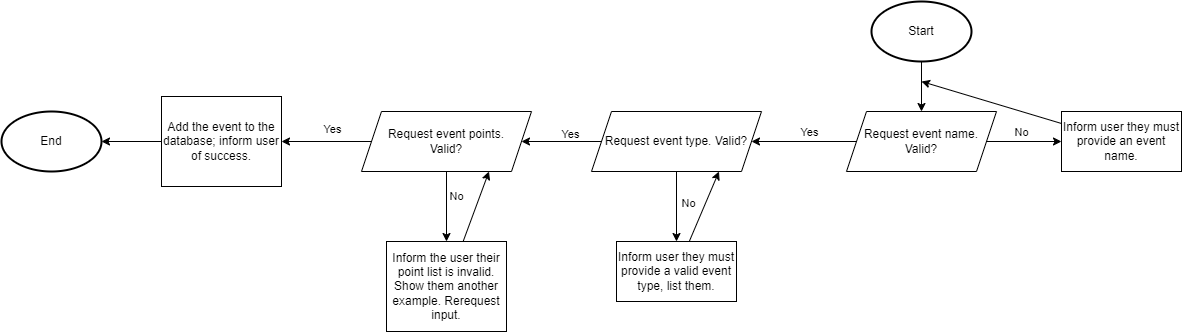

The diagram above was exported from draw.io. Its source (the exported page's mxGraphModel, read from the mxfile embedded in the PNG):
<mxGraphModel dx="2016" dy="820" grid="1" gridSize="10" guides="1" tooltips="1" connect="1" arrows="1" fold="1" page="1" pageScale="1" pageWidth="827" pageHeight="1169" background="none" math="0" shadow="0">
  <root>
    <mxCell id="0" />
    <mxCell id="1" parent="0" />
    <mxCell id="3" style="edgeStyle=none;html=1;" parent="1" source="2" target="4" edge="1">
      <mxGeometry relative="1" as="geometry">
        <mxPoint x="400" y="120" as="targetPoint" />
      </mxGeometry>
    </mxCell>
    <mxCell id="2" value="Start" style="strokeWidth=2;html=1;shape=mxgraph.flowchart.start_1;whiteSpace=wrap;" parent="1" vertex="1">
      <mxGeometry x="350" y="10" width="100" height="60" as="geometry" />
    </mxCell>
    <mxCell id="5" style="edgeStyle=none;html=1;" parent="1" source="4" target="13" edge="1">
      <mxGeometry relative="1" as="geometry">
        <mxPoint x="240" y="150" as="targetPoint" />
      </mxGeometry>
    </mxCell>
    <mxCell id="6" value="Yes" style="edgeLabel;html=1;align=center;verticalAlign=middle;resizable=0;points=[];" parent="5" vertex="1" connectable="0">
      <mxGeometry x="-0.2421" y="-3" relative="1" as="geometry">
        <mxPoint x="-8" y="-7" as="offset" />
      </mxGeometry>
    </mxCell>
    <mxCell id="7" style="edgeStyle=none;html=1;" parent="1" source="4" target="8" edge="1">
      <mxGeometry relative="1" as="geometry">
        <mxPoint x="520" y="150" as="targetPoint" />
      </mxGeometry>
    </mxCell>
    <mxCell id="10" value="No" style="edgeLabel;html=1;align=center;verticalAlign=middle;resizable=0;points=[];" parent="7" vertex="1" connectable="0">
      <mxGeometry x="0.6267" y="-5" relative="1" as="geometry">
        <mxPoint x="-27" y="-15" as="offset" />
      </mxGeometry>
    </mxCell>
    <mxCell id="4" value="Request event name.&lt;br&gt;Valid?" style="shape=parallelogram;perimeter=parallelogramPerimeter;whiteSpace=wrap;html=1;fixedSize=1;" parent="1" vertex="1">
      <mxGeometry x="325" y="120" width="150" height="60" as="geometry" />
    </mxCell>
    <mxCell id="11" style="edgeStyle=none;html=1;" parent="1" source="8" edge="1">
      <mxGeometry relative="1" as="geometry">
        <mxPoint x="400" y="90" as="targetPoint" />
      </mxGeometry>
    </mxCell>
    <mxCell id="8" value="Inform user they must provide an event name." style="rounded=0;whiteSpace=wrap;html=1;" parent="1" vertex="1">
      <mxGeometry x="540" y="120" width="120" height="60" as="geometry" />
    </mxCell>
    <mxCell id="15" style="edgeStyle=none;html=1;entryX=1;entryY=0.5;entryDx=0;entryDy=0;" parent="1" source="13" target="21" edge="1">
      <mxGeometry relative="1" as="geometry">
        <mxPoint x="-10" y="150" as="targetPoint" />
      </mxGeometry>
    </mxCell>
    <mxCell id="16" value="Yes" style="edgeLabel;html=1;align=center;verticalAlign=middle;resizable=0;points=[];" parent="15" vertex="1" connectable="0">
      <mxGeometry x="-0.25" y="4" relative="1" as="geometry">
        <mxPoint x="-1" y="-12" as="offset" />
      </mxGeometry>
    </mxCell>
    <mxCell id="17" style="edgeStyle=none;html=1;entryX=0.5;entryY=0;entryDx=0;entryDy=0;" parent="1" source="13" target="19" edge="1">
      <mxGeometry relative="1" as="geometry">
        <mxPoint x="155" y="240" as="targetPoint" />
      </mxGeometry>
    </mxCell>
    <mxCell id="18" value="No" style="edgeLabel;html=1;align=center;verticalAlign=middle;resizable=0;points=[];" parent="17" vertex="1" connectable="0">
      <mxGeometry x="-0.4" y="1" relative="1" as="geometry">
        <mxPoint x="10" y="10" as="offset" />
      </mxGeometry>
    </mxCell>
    <mxCell id="13" value="Request event type. Valid?" style="shape=parallelogram;perimeter=parallelogramPerimeter;whiteSpace=wrap;html=1;fixedSize=1;" parent="1" vertex="1">
      <mxGeometry x="70" y="120" width="170" height="60" as="geometry" />
    </mxCell>
    <mxCell id="20" style="edgeStyle=none;html=1;entryX=0.75;entryY=1;entryDx=0;entryDy=0;" parent="1" source="19" target="13" edge="1">
      <mxGeometry relative="1" as="geometry" />
    </mxCell>
    <mxCell id="19" value="Inform user they must provide a valid event type, list them." style="rounded=0;whiteSpace=wrap;html=1;" parent="1" vertex="1">
      <mxGeometry x="95" y="250" width="120" height="60" as="geometry" />
    </mxCell>
    <mxCell id="22" style="edgeStyle=none;html=1;" parent="1" source="21" target="26" edge="1">
      <mxGeometry relative="1" as="geometry">
        <mxPoint x="-75" y="250" as="targetPoint" />
      </mxGeometry>
    </mxCell>
    <mxCell id="23" value="No" style="edgeLabel;html=1;align=center;verticalAlign=middle;resizable=0;points=[];" parent="22" vertex="1" connectable="0">
      <mxGeometry x="-0.5667" relative="1" as="geometry">
        <mxPoint x="9" y="10" as="offset" />
      </mxGeometry>
    </mxCell>
    <mxCell id="24" style="edgeStyle=none;html=1;entryX=1;entryY=0.5;entryDx=0;entryDy=0;" parent="1" source="21" target="28" edge="1">
      <mxGeometry relative="1" as="geometry">
        <mxPoint x="-240" y="150" as="targetPoint" />
      </mxGeometry>
    </mxCell>
    <mxCell id="25" value="Yes" style="edgeLabel;html=1;align=center;verticalAlign=middle;resizable=0;points=[];" parent="24" vertex="1" connectable="0">
      <mxGeometry x="-0.5333" y="-2" relative="1" as="geometry">
        <mxPoint x="-18" y="-11" as="offset" />
      </mxGeometry>
    </mxCell>
    <mxCell id="21" value="Request event points. &lt;br&gt;Valid?" style="shape=parallelogram;perimeter=parallelogramPerimeter;whiteSpace=wrap;html=1;fixedSize=1;" parent="1" vertex="1">
      <mxGeometry x="-160" y="120" width="170" height="60" as="geometry" />
    </mxCell>
    <mxCell id="27" style="edgeStyle=none;html=1;entryX=0.75;entryY=1;entryDx=0;entryDy=0;" parent="1" source="26" target="21" edge="1">
      <mxGeometry relative="1" as="geometry" />
    </mxCell>
    <mxCell id="26" value="Inform the user their point list is invalid. Show them another example. Rerequest input." style="rounded=0;whiteSpace=wrap;html=1;" parent="1" vertex="1">
      <mxGeometry x="-135" y="250" width="120" height="90" as="geometry" />
    </mxCell>
    <mxCell id="29" style="edgeStyle=none;html=1;entryX=1;entryY=0.5;entryDx=0;entryDy=0;entryPerimeter=0;" parent="1" source="28" target="30" edge="1">
      <mxGeometry relative="1" as="geometry">
        <mxPoint x="-420" y="150" as="targetPoint" />
      </mxGeometry>
    </mxCell>
    <mxCell id="28" value="Add the event to the database; inform user of success." style="rounded=0;whiteSpace=wrap;html=1;" parent="1" vertex="1">
      <mxGeometry x="-360" y="105" width="120" height="90" as="geometry" />
    </mxCell>
    <mxCell id="30" value="End" style="strokeWidth=2;html=1;shape=mxgraph.flowchart.start_1;whiteSpace=wrap;" parent="1" vertex="1">
      <mxGeometry x="-520" y="120" width="100" height="60" as="geometry" />
    </mxCell>
  </root>
</mxGraphModel>